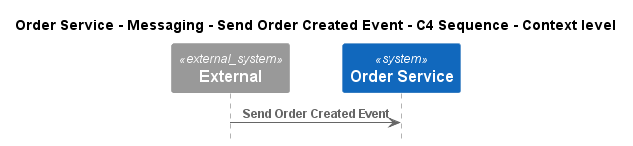

The diagram above was rendered by PlantUML. Its source (embedded in the PNG):
@startuml
!pragma layout smetana
!include ..\..\..\..\..\..\..\.c4s\C4_Sequence.puml

title Order Service - Messaging - Send Order Created Event - C4 Sequence - Context level

System_Ext(C4InterFlow.SoftwareSystems.ExternalSystem, "External", "")
System(ECommercePlatform.SoftwareSystems.OrderService, "Order Service", "")

Rel(C4InterFlow.SoftwareSystems.ExternalSystem, ECommercePlatform.SoftwareSystems.OrderService, "Send Order Created Event")


@enduml